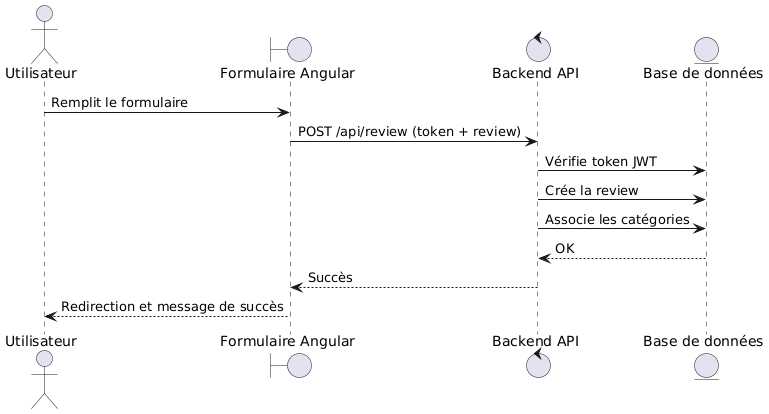

The diagram above was rendered by PlantUML. Its source (embedded in the PNG):
@startuml
actor Utilisateur
boundary UI as "Formulaire Angular"
control API as "Backend API"
entity DB as "Base de données"

Utilisateur -> UI : Remplit le formulaire
UI -> API : POST /api/review (token + review)
API -> DB : Vérifie token JWT
API -> DB : Crée la review
API -> DB : Associe les catégories
DB --> API : OK
API --> UI : Succès
UI --> Utilisateur : Redirection et message de succès
@enduml